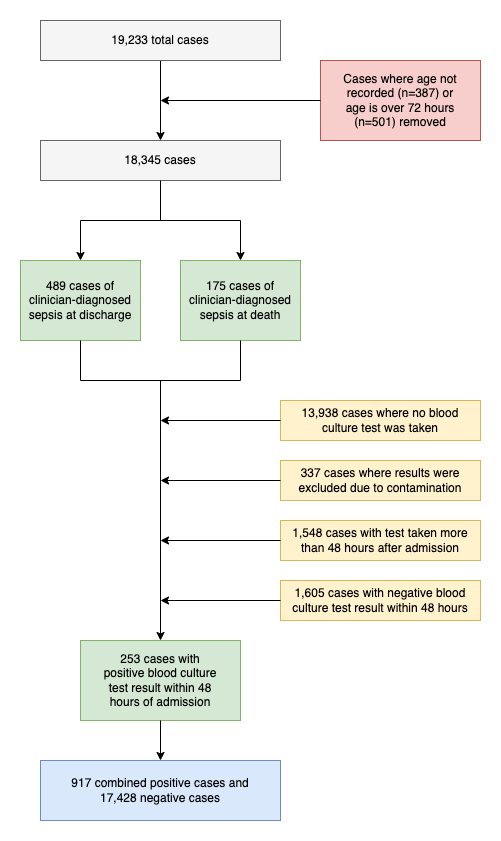

The diagram above was exported from draw.io. Its source (the exported page's mxGraphModel, read from the mxfile embedded in the PNG):
<mxGraphModel dx="1106" dy="836" grid="1" gridSize="10" guides="1" tooltips="1" connect="1" arrows="1" fold="1" page="1" pageScale="1" pageWidth="827" pageHeight="1169" math="0" shadow="0">
  <root>
    <mxCell id="0" />
    <mxCell id="1" parent="0" />
    <mxCell id="tHyEM9FsAU-EX_OosPq9-31" value="" style="rounded=0;whiteSpace=wrap;html=1;fillColor=#d5e8d4;strokeColor=#82b366;" vertex="1" parent="1">
      <mxGeometry x="120" y="700" width="160" height="80" as="geometry" />
    </mxCell>
    <mxCell id="tHyEM9FsAU-EX_OosPq9-33" value="253 cases with positive blood culture test result within 48 hours of admission" style="text;html=1;strokeColor=none;fillColor=none;align=center;verticalAlign=middle;whiteSpace=wrap;rounded=0;" vertex="1" parent="1">
      <mxGeometry x="140" y="700" width="120" height="80" as="geometry" />
    </mxCell>
    <mxCell id="tHyEM9FsAU-EX_OosPq9-8" value="" style="edgeStyle=orthogonalEdgeStyle;rounded=0;orthogonalLoop=1;jettySize=auto;html=1;" edge="1" parent="1" source="tHyEM9FsAU-EX_OosPq9-1" target="tHyEM9FsAU-EX_OosPq9-6">
      <mxGeometry relative="1" as="geometry" />
    </mxCell>
    <mxCell id="tHyEM9FsAU-EX_OosPq9-1" value="" style="rounded=0;whiteSpace=wrap;html=1;fillColor=#f5f5f5;fontColor=#333333;strokeColor=#666666;" vertex="1" parent="1">
      <mxGeometry x="80" y="80" width="240" height="40" as="geometry" />
    </mxCell>
    <mxCell id="tHyEM9FsAU-EX_OosPq9-2" value="19,233 total cases" style="text;html=1;strokeColor=none;fillColor=none;align=center;verticalAlign=middle;whiteSpace=wrap;rounded=0;" vertex="1" parent="1">
      <mxGeometry x="140" y="85" width="120" height="30" as="geometry" />
    </mxCell>
    <mxCell id="tHyEM9FsAU-EX_OosPq9-6" value="" style="rounded=0;whiteSpace=wrap;html=1;fillColor=#f5f5f5;fontColor=#333333;strokeColor=#666666;" vertex="1" parent="1">
      <mxGeometry x="80" y="200" width="240" height="40" as="geometry" />
    </mxCell>
    <mxCell id="tHyEM9FsAU-EX_OosPq9-11" value="18,345 cases" style="text;html=1;strokeColor=none;fillColor=none;align=center;verticalAlign=middle;whiteSpace=wrap;rounded=0;" vertex="1" parent="1">
      <mxGeometry x="140" y="205" width="120" height="30" as="geometry" />
    </mxCell>
    <mxCell id="tHyEM9FsAU-EX_OosPq9-12" value="" style="rounded=0;whiteSpace=wrap;html=1;fillColor=#f8cecc;strokeColor=#b85450;" vertex="1" parent="1">
      <mxGeometry x="360" y="120" width="160" height="80" as="geometry" />
    </mxCell>
    <mxCell id="tHyEM9FsAU-EX_OosPq9-13" value="Cases where age not recorded (n=387) or age is over 72 hours (n=501) removed" style="text;html=1;strokeColor=none;fillColor=none;align=center;verticalAlign=middle;whiteSpace=wrap;rounded=0;" vertex="1" parent="1">
      <mxGeometry x="380" y="120" width="120" height="80" as="geometry" />
    </mxCell>
    <mxCell id="tHyEM9FsAU-EX_OosPq9-14" value="" style="endArrow=classic;html=1;rounded=0;exitX=0;exitY=0.5;exitDx=0;exitDy=0;" edge="1" parent="1" source="tHyEM9FsAU-EX_OosPq9-12">
      <mxGeometry width="50" height="50" relative="1" as="geometry">
        <mxPoint x="390" y="420" as="sourcePoint" />
        <mxPoint x="200" y="160" as="targetPoint" />
      </mxGeometry>
    </mxCell>
    <mxCell id="tHyEM9FsAU-EX_OosPq9-16" value="" style="endArrow=none;html=1;rounded=0;exitX=0.5;exitY=1;exitDx=0;exitDy=0;" edge="1" parent="1" source="tHyEM9FsAU-EX_OosPq9-6">
      <mxGeometry width="50" height="50" relative="1" as="geometry">
        <mxPoint x="390" y="420" as="sourcePoint" />
        <mxPoint x="200" y="280" as="targetPoint" />
      </mxGeometry>
    </mxCell>
    <mxCell id="tHyEM9FsAU-EX_OosPq9-17" value="" style="endArrow=none;html=1;rounded=0;" edge="1" parent="1">
      <mxGeometry width="50" height="50" relative="1" as="geometry">
        <mxPoint x="120" y="280" as="sourcePoint" />
        <mxPoint x="280" y="280" as="targetPoint" />
      </mxGeometry>
    </mxCell>
    <mxCell id="tHyEM9FsAU-EX_OosPq9-18" value="" style="endArrow=classic;html=1;rounded=0;" edge="1" parent="1">
      <mxGeometry width="50" height="50" relative="1" as="geometry">
        <mxPoint x="120" y="280" as="sourcePoint" />
        <mxPoint x="120" y="320" as="targetPoint" />
      </mxGeometry>
    </mxCell>
    <mxCell id="tHyEM9FsAU-EX_OosPq9-19" value="" style="endArrow=classic;html=1;rounded=0;" edge="1" parent="1">
      <mxGeometry width="50" height="50" relative="1" as="geometry">
        <mxPoint x="280" y="280" as="sourcePoint" />
        <mxPoint x="280" y="320" as="targetPoint" />
      </mxGeometry>
    </mxCell>
    <mxCell id="tHyEM9FsAU-EX_OosPq9-20" value="" style="rounded=0;whiteSpace=wrap;html=1;fillColor=#d5e8d4;strokeColor=#82b366;" vertex="1" parent="1">
      <mxGeometry x="60" y="320" width="120" height="80" as="geometry" />
    </mxCell>
    <mxCell id="tHyEM9FsAU-EX_OosPq9-21" value="" style="rounded=0;whiteSpace=wrap;html=1;fillColor=#d5e8d4;strokeColor=#82b366;" vertex="1" parent="1">
      <mxGeometry x="220" y="320" width="120" height="80" as="geometry" />
    </mxCell>
    <mxCell id="tHyEM9FsAU-EX_OosPq9-23" value="489 cases of clinician-diagnosed sepsis at discharge" style="text;html=1;strokeColor=none;fillColor=none;align=center;verticalAlign=middle;whiteSpace=wrap;rounded=0;" vertex="1" parent="1">
      <mxGeometry x="60" y="320" width="120" height="80" as="geometry" />
    </mxCell>
    <mxCell id="tHyEM9FsAU-EX_OosPq9-24" value="175 cases of clinician-diagnosed sepsis at death" style="text;html=1;strokeColor=none;fillColor=none;align=center;verticalAlign=middle;whiteSpace=wrap;rounded=0;" vertex="1" parent="1">
      <mxGeometry x="220" y="320" width="120" height="80" as="geometry" />
    </mxCell>
    <mxCell id="tHyEM9FsAU-EX_OosPq9-25" value="" style="endArrow=none;html=1;rounded=0;exitX=0.5;exitY=1;exitDx=0;exitDy=0;" edge="1" parent="1" source="tHyEM9FsAU-EX_OosPq9-23">
      <mxGeometry width="50" height="50" relative="1" as="geometry">
        <mxPoint x="390" y="420" as="sourcePoint" />
        <mxPoint x="120" y="440" as="targetPoint" />
      </mxGeometry>
    </mxCell>
    <mxCell id="tHyEM9FsAU-EX_OosPq9-26" value="" style="endArrow=none;html=1;rounded=0;exitX=0.5;exitY=1;exitDx=0;exitDy=0;" edge="1" parent="1" source="tHyEM9FsAU-EX_OosPq9-24">
      <mxGeometry width="50" height="50" relative="1" as="geometry">
        <mxPoint x="390" y="420" as="sourcePoint" />
        <mxPoint x="280" y="440" as="targetPoint" />
      </mxGeometry>
    </mxCell>
    <mxCell id="tHyEM9FsAU-EX_OosPq9-27" value="" style="endArrow=none;html=1;rounded=0;" edge="1" parent="1">
      <mxGeometry width="50" height="50" relative="1" as="geometry">
        <mxPoint x="120" y="440" as="sourcePoint" />
        <mxPoint x="280" y="440" as="targetPoint" />
      </mxGeometry>
    </mxCell>
    <mxCell id="tHyEM9FsAU-EX_OosPq9-28" value="" style="endArrow=classic;html=1;rounded=0;entryX=0.5;entryY=0;entryDx=0;entryDy=0;" edge="1" parent="1" target="tHyEM9FsAU-EX_OosPq9-33">
      <mxGeometry width="50" height="50" relative="1" as="geometry">
        <mxPoint x="200" y="440" as="sourcePoint" />
        <mxPoint x="199.5" y="560" as="targetPoint" />
      </mxGeometry>
    </mxCell>
    <mxCell id="tHyEM9FsAU-EX_OosPq9-34" value="" style="rounded=0;whiteSpace=wrap;html=1;fillColor=#fff2cc;strokeColor=#d6b656;" vertex="1" parent="1">
      <mxGeometry x="320" y="460" width="200" height="40" as="geometry" />
    </mxCell>
    <mxCell id="tHyEM9FsAU-EX_OosPq9-36" value="13,938 cases where no blood culture test was taken" style="text;html=1;strokeColor=none;fillColor=none;align=center;verticalAlign=middle;whiteSpace=wrap;rounded=0;" vertex="1" parent="1">
      <mxGeometry x="330" y="460" width="180" height="40" as="geometry" />
    </mxCell>
    <mxCell id="tHyEM9FsAU-EX_OosPq9-38" value="" style="rounded=0;whiteSpace=wrap;html=1;fillColor=#fff2cc;strokeColor=#d6b656;" vertex="1" parent="1">
      <mxGeometry x="320" y="520" width="200" height="40" as="geometry" />
    </mxCell>
    <mxCell id="tHyEM9FsAU-EX_OosPq9-39" value="337 cases where results were excluded due to contamination" style="text;html=1;strokeColor=none;fillColor=none;align=center;verticalAlign=middle;whiteSpace=wrap;rounded=0;" vertex="1" parent="1">
      <mxGeometry x="330" y="500" width="180" height="80" as="geometry" />
    </mxCell>
    <mxCell id="tHyEM9FsAU-EX_OosPq9-42" value="" style="endArrow=classic;html=1;rounded=0;exitX=0;exitY=0.5;exitDx=0;exitDy=0;" edge="1" parent="1" source="tHyEM9FsAU-EX_OosPq9-34">
      <mxGeometry width="50" height="50" relative="1" as="geometry">
        <mxPoint x="390" y="420" as="sourcePoint" />
        <mxPoint x="200" y="480" as="targetPoint" />
      </mxGeometry>
    </mxCell>
    <mxCell id="tHyEM9FsAU-EX_OosPq9-43" value="" style="endArrow=classic;html=1;rounded=0;exitX=0;exitY=0.5;exitDx=0;exitDy=0;" edge="1" parent="1" source="tHyEM9FsAU-EX_OosPq9-38">
      <mxGeometry width="50" height="50" relative="1" as="geometry">
        <mxPoint x="390" y="420" as="sourcePoint" />
        <mxPoint x="200" y="540" as="targetPoint" />
      </mxGeometry>
    </mxCell>
    <mxCell id="tHyEM9FsAU-EX_OosPq9-44" value="" style="rounded=0;whiteSpace=wrap;html=1;fillColor=#dae8fc;strokeColor=#6c8ebf;" vertex="1" parent="1">
      <mxGeometry x="80" y="820" width="240" height="60" as="geometry" />
    </mxCell>
    <mxCell id="tHyEM9FsAU-EX_OosPq9-45" value="917 combined positive cases and 17,428 negative cases" style="text;html=1;strokeColor=none;fillColor=none;align=center;verticalAlign=middle;whiteSpace=wrap;rounded=0;" vertex="1" parent="1">
      <mxGeometry x="100" y="835" width="200" height="30" as="geometry" />
    </mxCell>
    <mxCell id="tHyEM9FsAU-EX_OosPq9-46" value="" style="endArrow=classic;html=1;rounded=0;exitX=0.5;exitY=1;exitDx=0;exitDy=0;entryX=0.5;entryY=0;entryDx=0;entryDy=0;" edge="1" parent="1" source="tHyEM9FsAU-EX_OosPq9-33" target="tHyEM9FsAU-EX_OosPq9-44">
      <mxGeometry width="50" height="50" relative="1" as="geometry">
        <mxPoint x="390" y="420" as="sourcePoint" />
        <mxPoint x="440" y="370" as="targetPoint" />
      </mxGeometry>
    </mxCell>
    <mxCell id="tHyEM9FsAU-EX_OosPq9-47" value="" style="rounded=0;whiteSpace=wrap;html=1;fillColor=#fff2cc;strokeColor=#d6b656;" vertex="1" parent="1">
      <mxGeometry x="320" y="580" width="200" height="40" as="geometry" />
    </mxCell>
    <mxCell id="tHyEM9FsAU-EX_OosPq9-48" value="" style="rounded=0;whiteSpace=wrap;html=1;fillColor=#fff2cc;strokeColor=#d6b656;" vertex="1" parent="1">
      <mxGeometry x="320" y="640" width="200" height="40" as="geometry" />
    </mxCell>
    <mxCell id="tHyEM9FsAU-EX_OosPq9-49" value="1,548 cases with test taken more than 48 hours after admission" style="text;html=1;strokeColor=none;fillColor=none;align=center;verticalAlign=middle;whiteSpace=wrap;rounded=0;" vertex="1" parent="1">
      <mxGeometry x="330" y="580" width="180" height="40" as="geometry" />
    </mxCell>
    <mxCell id="tHyEM9FsAU-EX_OosPq9-50" value="1,605 cases with negative blood culture test result within 48 hours" style="text;html=1;strokeColor=none;fillColor=none;align=center;verticalAlign=middle;whiteSpace=wrap;rounded=0;" vertex="1" parent="1">
      <mxGeometry x="330" y="640" width="180" height="40" as="geometry" />
    </mxCell>
    <mxCell id="tHyEM9FsAU-EX_OosPq9-51" value="" style="endArrow=classic;html=1;rounded=0;exitX=0;exitY=0.5;exitDx=0;exitDy=0;" edge="1" parent="1">
      <mxGeometry width="50" height="50" relative="1" as="geometry">
        <mxPoint x="320" y="600" as="sourcePoint" />
        <mxPoint x="200" y="600" as="targetPoint" />
      </mxGeometry>
    </mxCell>
    <mxCell id="tHyEM9FsAU-EX_OosPq9-52" value="" style="endArrow=classic;html=1;rounded=0;exitX=0;exitY=0.5;exitDx=0;exitDy=0;" edge="1" parent="1">
      <mxGeometry width="50" height="50" relative="1" as="geometry">
        <mxPoint x="320" y="660" as="sourcePoint" />
        <mxPoint x="200" y="660" as="targetPoint" />
      </mxGeometry>
    </mxCell>
  </root>
</mxGraphModel>